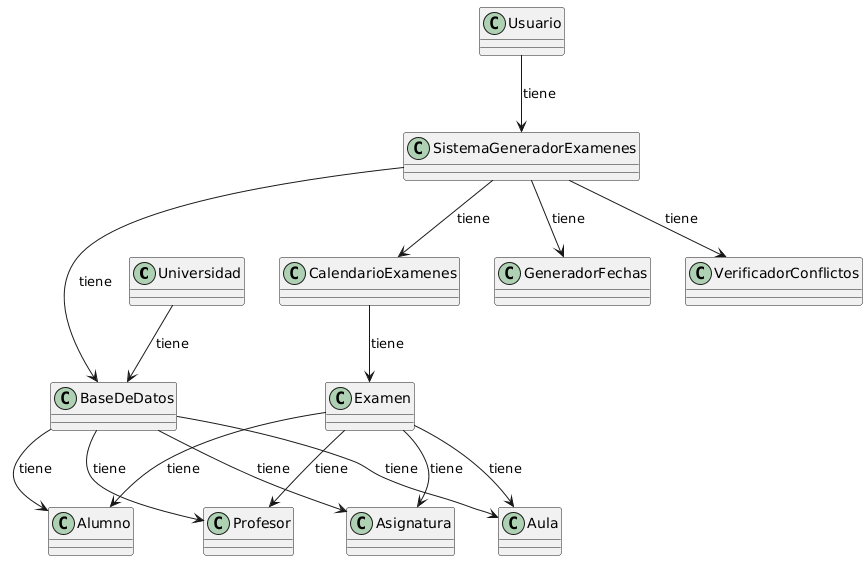

The diagram above was rendered by PlantUML. Its source (embedded in the PNG):
@startuml
class Universidad
class BaseDeDatos
class SistemaGeneradorExamenes
class Examen
class Asignatura
class Profesor
class Alumno
class Aula
class CalendarioExamenes
class GeneradorFechas
class VerificadorConflictos
class Usuario

Universidad --> BaseDeDatos : tiene
BaseDeDatos --> Asignatura : tiene
BaseDeDatos --> Profesor : tiene
BaseDeDatos --> Alumno : tiene
BaseDeDatos --> Aula : tiene

SistemaGeneradorExamenes --> BaseDeDatos : tiene
SistemaGeneradorExamenes --> CalendarioExamenes : tiene
SistemaGeneradorExamenes --> GeneradorFechas : tiene
SistemaGeneradorExamenes --> VerificadorConflictos : tiene

CalendarioExamenes --> Examen : tiene
Examen --> Asignatura : tiene
Examen --> Profesor : tiene
Examen --> Aula : tiene
Examen --> Alumno : tiene

Usuario --> SistemaGeneradorExamenes : tiene
@enduml